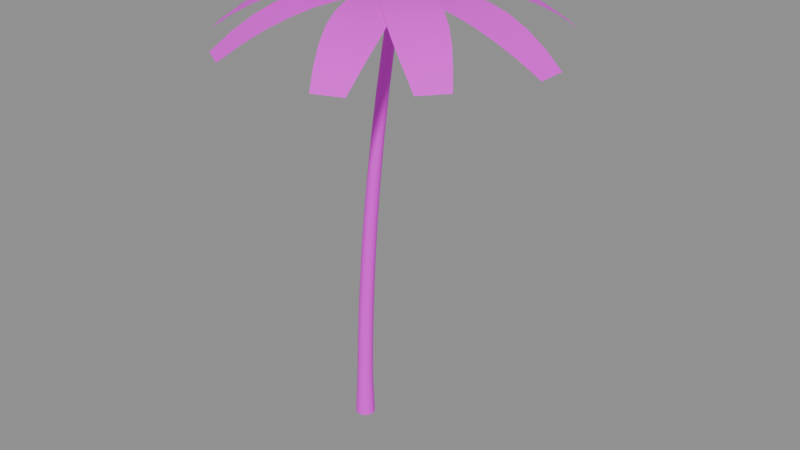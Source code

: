 # Source: palma.blend  (saved by Blender 5.2.45; exported with 4.5.12 LTS)
import bpy
from mathutils import Matrix  # noqa: F401  (used for matrix-valued properties, if any)

bpy.ops.wm.read_factory_settings(use_empty=True)
scene = bpy.context.scene
scene.name = 'Scene'

# ---- images (referenced by path relative to the original .blend; pixels are not part of the script)
import os
ASSET_DIR = os.environ.get("B2B_ASSET_DIR", "")  # directory of the original .blend (textures are referenced by path, not embedded)
HERE = os.path.dirname(os.path.abspath(__file__))  # packed textures are extracted next to this script under _unpacked/

def load_image(name, relpath, width, height, colorspace="sRGB"):
    """Load a texture the original file referenced (path relative to the .blend, or extracted next to this script)."""
    p = next((c for c in (os.path.join(HERE, relpath), os.path.join(ASSET_DIR, relpath)) if relpath and os.path.exists(c)), "")
    if p:
        img = bpy.data.images.load(p, check_existing=True)
        img.name = name
    else:  # same state as the original file: an image datablock whose file is absent (Cycles renders it pink)
        img = bpy.data.images.new(name, width, height)
        img.source = "FILE"
        img.filepath = "//" + (relpath or name)
    img.colorspace_settings.name = colorspace
    return img
img_palma_tronco_png = load_image('palma_tronco.png', 'palma_tronco.png', 1024, 1024, 'sRGB')
img_palma_hoja_png = load_image('palma_hoja.png', 'palma_hoja.png', 1024, 1024, 'sRGB')

# ---- materials (node trees are filled in below, after node groups)
mat_palma_tronco = bpy.data.materials.new('palma_tronco')
mat_palma_hoja = bpy.data.materials.new('palma_hoja')

# ---- material node trees
mat_palma_tronco.use_nodes = True; mat_palma_tronco.node_tree.nodes.clear()
_N = mat_palma_tronco.node_tree.nodes; _L = mat_palma_tronco.node_tree.links
n0 = _N.new('ShaderNodeBsdfPrincipled'); n0.name = 'Principled BSDF'; n0.location = (-200, 100)
n0.inputs[10].default_value = 0.005
n1 = _N.new('ShaderNodeOutputMaterial'); n1.name = 'Material Output'; n1.location = (200, 100)
n2 = _N.new('ShaderNodeTexImage'); n2.name = 'Image Texture'; n2.location = (0, 0)
n2.image = img_palma_tronco_png
_L.new(n0.outputs[0], n1.inputs[0])
_L.new(n2.outputs[0], n0.inputs[0])
n1.is_active_output = True
mat_palma_hoja.use_nodes = True; mat_palma_hoja.node_tree.nodes.clear()
_N = mat_palma_hoja.node_tree.nodes; _L = mat_palma_hoja.node_tree.links
n0 = _N.new('ShaderNodeBsdfPrincipled'); n0.name = 'Principled BSDF'; n0.location = (-200, 100)
n0.inputs[10].default_value = 0.005
n1 = _N.new('ShaderNodeOutputMaterial'); n1.name = 'Material Output'; n1.location = (200, 100)
n2 = _N.new('ShaderNodeTexImage'); n2.name = 'Image Texture'; n2.location = (0, 0)
n2.image = img_palma_hoja_png
_L.new(n0.outputs[0], n1.inputs[0])
_L.new(n2.outputs[0], n0.inputs[0])
_L.new(n2.outputs[1], n0.inputs[4])
n1.is_active_output = True

# ---- meshes
me_palma = bpy.data.meshes.new('palma')
me_palma.from_pydata([(0.19, 0.0, 0.0), (0.1645, 0.095, 0.0), (0.095, 0.1645, 0.0), (1.163e-17, 0.19, 0.0), (-0.095, 0.1645, 0.0), (-0.1645, 0.095, 0.0), (-0.19, 2.327e-17, 0.0), (-0.1645, -0.095, 0.0), (-0.095, -0.1645, 0.0), (-3.49e-17, -0.19, 0.0), (0.095, -0.1645, 0.0), (0.1645, -0.095, 0.0), (0.162, 0.0, 0.85), (0.1414, 0.077, 0.85), (0.085, 0.1334, 0.85), (0.008, 0.154, 0.85), (-0.069, 0.1334, 0.85), (-0.1254, 0.077, 0.85), (-0.146, 1.886e-17, 0.85), (-0.1254, -0.077, 0.85), (-0.069, -0.1334, 0.85), (0.008, -0.154, 0.85), (0.085, -0.1334, 0.85), (0.1414, -0.077, 0.85), (0.18, 0.0, 1.7), (0.1602, 0.074, 1.7), (0.106, 0.1282, 1.7), (0.032, 0.148, 1.7), (-0.042, 0.1282, 1.7), (-0.09617, 0.074, 1.7), (-0.116, 1.812e-17, 1.7), (-0.09617, -0.074, 1.7), (-0.042, -0.1282, 1.7), (0.032, -0.148, 1.7), (0.106, -0.1282, 1.7), (0.1602, -0.074, 1.7), (0.214, 0.0, 2.55), (0.195, 0.071, 2.55), (0.143, 0.123, 2.55), (0.072, 0.142, 2.55), (0.001, 0.123, 2.55), (-0.05098, 0.071, 2.55), (-0.07, 1.739e-17, 2.55), (-0.05098, -0.071, 2.55), (0.001, -0.123, 2.55), (0.072, -0.142, 2.55), (0.143, -0.123, 2.55), (0.195, -0.071, 2.55), (0.264, 0.0, 3.4), (0.2458, 0.068, 3.4), (0.196, 0.1178, 3.4), (0.128, 0.136, 3.4), (0.06, 0.1178, 3.4), (0.01022, 0.068, 3.4), (-0.008, 1.666e-17, 3.4), (0.01022, -0.068, 3.4), (0.06, -0.1178, 3.4), (0.128, -0.136, 3.4), (0.196, -0.1178, 3.4), (0.2458, -0.068, 3.4), (0.33, 0.0, 4.25), (0.3126, 0.065, 4.25), (0.265, 0.1126, 4.25), (0.2, 0.13, 4.25), (0.135, 0.1126, 4.25), (0.08742, 0.065, 4.25), (0.07, 1.592e-17, 4.25), (0.08742, -0.065, 4.25), (0.135, -0.1126, 4.25), (0.2, -0.13, 4.25), (0.265, -0.1126, 4.25), (0.3126, -0.065, 4.25), (0.412, 0.0, 5.1), (0.3954, 0.062, 5.1), (0.35, 0.1074, 5.1), (0.288, 0.124, 5.1), (0.226, 0.1074, 5.1), (0.1806, 0.062, 5.1), (0.164, 1.519e-17, 5.1), (0.1806, -0.062, 5.1), (0.226, -0.1074, 5.1), (0.288, -0.124, 5.1), (0.35, -0.1074, 5.1), (0.3954, -0.062, 5.1), (0.51, 0.0, 5.95), (0.4942, 0.059, 5.95), (0.451, 0.1022, 5.95), (0.392, 0.118, 5.95), (0.333, 0.1022, 5.95), (0.2898, 0.059, 5.95), (0.274, 1.445e-17, 5.95), (0.2898, -0.059, 5.95), (0.333, -0.1022, 5.95), (0.392, -0.118, 5.95), (0.451, -0.1022, 5.95), (0.4942, -0.059, 5.95), (0.624, 0.0, 6.8), (0.609, 0.056, 6.8), (0.568, 0.09699, 6.8), (0.512, 0.112, 6.8), (0.456, 0.09699, 6.8), (0.415, 0.056, 6.8), (0.4, 1.372e-17, 6.8), (0.415, -0.056, 6.8), (0.456, -0.09699, 6.8), (0.512, -0.112, 6.8), (0.568, -0.09699, 6.8), (0.609, -0.056, 6.8), (0.754, 0.0, 7.65), (0.7398, 0.053, 7.65), (0.701, 0.0918, 7.65), (0.648, 0.106, 7.65), (0.595, 0.0918, 7.65), (0.5562, 0.053, 7.65), (0.542, 1.298e-17, 7.65), (0.5562, -0.053, 7.65), (0.595, -0.0918, 7.65), (0.648, -0.106, 7.65), (0.701, -0.0918, 7.65), (0.7398, -0.053, 7.65), (0.9, 0.0, 8.5), (0.8866, 0.05, 8.5), (0.85, 0.0866, 8.5), (0.8, 0.1, 8.5), (0.75, 0.0866, 8.5), (0.7134, 0.05, 8.5), (0.7, 1.225e-17, 8.5), (0.7134, -0.05, 8.5), (0.75, -0.0866, 8.5), (0.8, -0.1, 8.5), (0.85, -0.0866, 8.5), (0.8866, -0.05, 8.5), (0.8, -0.175, 8.5), (0.8, 0.175, 8.5), (1.175, -0.2762, 8.587), (1.175, 0.2762, 8.587), (1.55, -0.3621, 8.625), (1.55, 0.3621, 8.625), (1.925, -0.4235, 8.613), (1.925, 0.4235, 8.613), (2.3, -0.4542, 8.55), (2.3, 0.4542, 8.55), (2.675, -0.4517, 8.438), (2.675, 0.4517, 8.438), (3.05, -0.4173, 8.275), (3.05, 0.4173, 8.275), (3.425, -0.3556, 8.062), (3.425, 0.3556, 8.062), (3.8, -0.2742, 7.8), (3.8, 0.2742, 7.8), (0.9369, -0.109, 8.55), (0.6631, 0.109, 8.55), (1.25, 0.1212, 8.637), (0.8176, 0.4654, 8.637), (1.551, 0.361, 8.675), (0.9841, 0.8122, 8.675), (1.832, 0.6161, 8.663), (1.17, 1.144, 8.663), (2.09, 0.8903, 8.6), (1.379, 1.456, 8.6), (2.322, 1.185, 8.488), (1.615, 1.748, 8.488), (2.528, 1.5, 8.325), (1.876, 2.02, 8.325), (2.714, 1.832, 8.113), (2.157, 2.275, 8.113), (2.884, 2.176, 7.85), (2.455, 2.517, 7.85), (0.9723, -0.03039, 8.6), (0.6277, 0.03039, 8.6), (1.137, 0.3213, 8.688), (0.5931, 0.4173, 8.688), (1.287, 0.6757, 8.725), (0.5736, 0.8015, 8.725), (1.412, 1.034, 8.713), (0.5783, 1.181, 8.713), (1.508, 1.398, 8.65), (0.6132, 1.556, 8.65), (1.57, 1.768, 8.538), (0.6807, 1.925, 8.538), (1.602, 2.143, 8.375), (0.7798, 2.288, 8.375), (1.606, 2.523, 8.163), (0.9057, 2.647, 8.163), (1.591, 2.907, 7.9), (1.051, 3.002, 7.9), (0.9311, 0.1159, 8.5), (0.6689, -0.1159, 8.5), (0.7587, 0.4639, 8.587), (0.3447, 0.09817, 8.587), (0.5748, 0.8018, 8.625), (0.03207, 0.3223, 8.625), (0.3725, 1.123, 8.613), (-0.2622, 0.5627, 8.613), (0.1473, 1.425, 8.55), (-0.5335, 0.8234, 8.55), (-0.1029, 1.704, 8.438), (-0.7799, 1.106, 8.438), (-0.377, 1.962, 8.275), (-1.002, 1.41, 8.275), (-0.6715, 2.203, 8.062), (-1.204, 1.732, 8.062), (-0.9808, 2.43, 7.8), (-1.392, 2.067, 7.8), (0.8599, 0.1644, 8.55), (0.7401, -0.1644, 8.55), (0.5421, 0.3878, 8.637), (0.3531, -0.1313, 8.637), (0.2191, 0.5968, 8.675), (-0.02861, -0.08375, 8.675), (-0.1123, 0.7827, 8.663), (-0.402, -0.01317, 8.663), (-0.4542, 0.9398, 8.6), (-0.7649, 0.08623, 8.6), (-0.8074, 1.066, 8.488), (-1.116, 0.2168, 8.488), (-1.172, 1.162, 8.325), (-1.457, 0.3775, 8.325), (-1.545, 1.232, 8.113), (-1.788, 0.5637, 8.113), (-1.925, 1.284, 7.85), (-2.113, 0.7684, 7.85), (0.7087, 0.1493, 8.6), (0.8913, -0.1493, 8.6), (0.336, 0.03989, 8.688), (0.6243, -0.4313, 8.688), (-0.02873, -0.08254, 8.725), (0.3492, -0.7003, 8.725), (-0.3806, -0.2259, 8.713), (0.06137, -0.9484, 8.713), (-0.7166, -0.3954, 8.65), (-0.2425, -1.17, 8.65), (-1.035, -0.5932, 8.538), (-0.5637, -1.364, 8.538), (-1.337, -0.8183, 8.375), (-0.9015, -1.53, 8.375), (-1.625, -1.067, 8.163), (-1.254, -1.673, 8.163), (-1.902, -1.332, 7.9), (-1.616, -1.8, 7.9), (0.6484, 0.0875, 8.5), (0.9516, -0.0875, 8.5), (0.3733, -0.1867, 8.587), (0.8517, -0.4629, 8.587), (0.1114, -0.4685, 8.625), (0.7386, -0.8306, 8.625), (-0.1292, -0.7625, 8.613), (0.6042, -1.186, 8.613), (-0.3433, -1.072, 8.55), (0.4433, -1.526, 8.55), (-0.5287, -1.398, 8.438), (0.2537, -1.85, 8.438), (-0.6864, -1.74, 8.275), (0.03635, -2.157, 8.275), (-0.8204, -2.096, 8.062), (-0.2046, -2.451, 8.062), (-0.9374, -2.461, 7.8), (-0.4626, -2.735, 7.8), (0.6371, -0.06402, 8.55), (0.9629, 0.06402, 8.55), (0.6801, -0.45, 8.637), (1.194, -0.248, 8.637), (0.7374, -0.8305, 8.675), (1.411, -0.5655, 8.675), (0.8174, -1.202, 8.663), (1.606, -0.8921, 8.663), (0.926, -1.562, 8.6), (1.771, -1.23, 8.6), (1.066, -1.91, 8.488), (1.906, -1.58, 8.488), (1.235, -2.247, 8.325), (2.011, -1.941, 8.325), (1.429, -2.573, 8.113), (2.091, -2.313, 8.113), (1.642, -2.892, 7.85), (2.153, -2.692, 7.85), (0.6875, -0.1341, 8.6), (0.9125, 0.1341, 8.6), (0.9097, -0.4526, 8.688), (1.265, -0.02946, 8.688), (1.142, -0.7595, 8.725), (1.607, -0.2047, 8.725), (1.39, -1.048, 8.713), (1.934, -0.3987, 8.713), (1.657, -1.312, 8.65), (2.241, -0.6162, 8.65), (1.946, -1.551, 8.538), (2.527, -0.8592, 8.538), (2.255, -1.766, 8.375), (2.792, -1.127, 8.375), (2.582, -1.96, 8.163), (3.039, -1.415, 8.163), (2.922, -2.138, 7.9), (3.274, -1.718, 7.9)], [], [(0, 1, 13, 12), (1, 2, 14, 13), (2, 3, 15, 14), (3, 4, 16, 15), (4, 5, 17, 16), (5, 6, 18, 17), (6, 7, 19, 18), (7, 8, 20, 19), (8, 9, 21, 20), (9, 10, 22, 21), (10, 11, 23, 22), (11, 0, 12, 23), (12, 13, 25, 24), (13, 14, 26, 25), (14, 15, 27, 26), (15, 16, 28, 27), (16, 17, 29, 28), (17, 18, 30, 29), (18, 19, 31, 30), (19, 20, 32, 31), (20, 21, 33, 32), (21, 22, 34, 33), (22, 23, 35, 34), (23, 12, 24, 35), (24, 25, 37, 36), (25, 26, 38, 37), (26, 27, 39, 38), (27, 28, 40, 39), (28, 29, 41, 40), (29, 30, 42, 41), (30, 31, 43, 42), (31, 32, 44, 43), (32, 33, 45, 44), (33, 34, 46, 45), (34, 35, 47, 46), (35, 24, 36, 47), (36, 37, 49, 48), (37, 38, 50, 49), (38, 39, 51, 50), (39, 40, 52, 51), (40, 41, 53, 52), (41, 42, 54, 53), (42, 43, 55, 54), (43, 44, 56, 55), (44, 45, 57, 56), (45, 46, 58, 57), (46, 47, 59, 58), (47, 36, 48, 59), (48, 49, 61, 60), (49, 50, 62, 61), (50, 51, 63, 62), (51, 52, 64, 63), (52, 53, 65, 64), (53, 54, 66, 65), (54, 55, 67, 66), (55, 56, 68, 67), (56, 57, 69, 68), (57, 58, 70, 69), (58, 59, 71, 70), (59, 48, 60, 71), (60, 61, 73, 72), (61, 62, 74, 73), (62, 63, 75, 74), (63, 64, 76, 75), (64, 65, 77, 76), (65, 66, 78, 77), (66, 67, 79, 78), (67, 68, 80, 79), (68, 69, 81, 80), (69, 70, 82, 81), (70, 71, 83, 82), (71, 60, 72, 83), (72, 73, 85, 84), (73, 74, 86, 85), (74, 75, 87, 86), (75, 76, 88, 87), (76, 77, 89, 88), (77, 78, 90, 89), (78, 79, 91, 90), (79, 80, 92, 91), (80, 81, 93, 92), (81, 82, 94, 93), (82, 83, 95, 94), (83, 72, 84, 95), (84, 85, 97, 96), (85, 86, 98, 97), (86, 87, 99, 98), (87, 88, 100, 99), (88, 89, 101, 100), (89, 90, 102, 101), (90, 91, 103, 102), (91, 92, 104, 103), (92, 93, 105, 104), (93, 94, 106, 105), (94, 95, 107, 106), (95, 84, 96, 107), (96, 97, 109, 108), (97, 98, 110, 109), (98, 99, 111, 110), (99, 100, 112, 111), (100, 101, 113, 112), (101, 102, 114, 113), (102, 103, 115, 114), (103, 104, 116, 115), (104, 105, 117, 116), (105, 106, 118, 117), (106, 107, 119, 118), (107, 96, 108, 119), (108, 109, 121, 120), (109, 110, 122, 121), (110, 111, 123, 122), (111, 112, 124, 123), (112, 113, 125, 124), (113, 114, 126, 125), (114, 115, 127, 126), (115, 116, 128, 127), (116, 117, 129, 128), (117, 118, 130, 129), (118, 119, 131, 130), (119, 108, 120, 131), (132, 133, 135, 134), (134, 135, 137, 136), (136, 137, 139, 138), (138, 139, 141, 140), (140, 141, 143, 142), (142, 143, 145, 144), (144, 145, 147, 146), (146, 147, 149, 148), (150, 151, 153, 152), (152, 153, 155, 154), (154, 155, 157, 156), (156, 157, 159, 158), (158, 159, 161, 160), (160, 161, 163, 162), (162, 163, 165, 164), (164, 165, 167, 166), (168, 169, 171, 170), (170, 171, 173, 172), (172, 173, 175, 174), (174, 175, 177, 176), (176, 177, 179, 178), (178, 179, 181, 180), (180, 181, 183, 182), (182, 183, 185, 184), (186, 187, 189, 188), (188, 189, 191, 190), (190, 191, 193, 192), (192, 193, 195, 194), (194, 195, 197, 196), (196, 197, 199, 198), (198, 199, 201, 200), (200, 201, 203, 202), (204, 205, 207, 206), (206, 207, 209, 208), (208, 209, 211, 210), (210, 211, 213, 212), (212, 213, 215, 214), (214, 215, 217, 216), (216, 217, 219, 218), (218, 219, 221, 220), (222, 223, 225, 224), (224, 225, 227, 226), (226, 227, 229, 228), (228, 229, 231, 230), (230, 231, 233, 232), (232, 233, 235, 234), (234, 235, 237, 236), (236, 237, 239, 238), (240, 241, 243, 242), (242, 243, 245, 244), (244, 245, 247, 246), (246, 247, 249, 248), (248, 249, 251, 250), (250, 251, 253, 252), (252, 253, 255, 254), (254, 255, 257, 256), (258, 259, 261, 260), (260, 261, 263, 262), (262, 263, 265, 264), (264, 265, 267, 266), (266, 267, 269, 268), (268, 269, 271, 270), (270, 271, 273, 272), (272, 273, 275, 274), (276, 277, 279, 278), (278, 279, 281, 280), (280, 281, 283, 282), (282, 283, 285, 284), (284, 285, 287, 286), (286, 287, 289, 288), (288, 289, 291, 290), (290, 291, 293, 292)])
me_palma.polygons.foreach_set('use_smooth', [True] * 192)
me_palma.polygons.foreach_set('material_index', [0, 0, 0, 0, 0, 0, 0, 0, 0, 0, 0, 0, 0, 0, 0, 0, 0, 0, 0, 0, 0, 0, 0, 0, 0, 0, 0, 0, 0, 0, 0, 0, 0, 0, 0, 0, 0, 0, 0, 0, 0, 0, 0, 0, 0, 0, 0, 0, 0, 0, 0, 0, 0, 0, 0, 0, 0, 0, 0, 0, 0, 0, 0, 0, 0, 0, 0, 0, 0, 0, 0, 0, 0, 0, 0, 0, 0, 0, 0, 0, 0, 0, 0, 0, 0, 0, 0, 0, 0, 0, 0, 0, 0, 0, 0, 0, 0, 0, 0, 0, 0, 0, 0, 0, 0, 0, 0, 0, 0, 0, 0, 0, 0, 0, 0, 0, 0, 0, 0, 0, 1, 1, 1, 1, 1, 1, 1, 1, 1, 1, 1, 1, 1, 1, 1, 1, 1, 1, 1, 1, 1, 1, 1, 1, 1, 1, 1, 1, 1, 1, 1, 1, 1, 1, 1, 1, 1, 1, 1, 1, 1, 1, 1, 1, 1, 1, 1, 1, 1, 1, 1, 1, 1, 1, 1, 1, 1, 1, 1, 1, 1, 1, 1, 1, 1, 1, 1, 1, 1, 1, 1, 1])
_uv = me_palma.uv_layers.new(name='Float2')
_uv.uv.foreach_set('vector', [0.0, 0.0, 0.1667, 0.0, 0.1667, 0.3, 0.0, 0.3, 0.1667, 0.0, 0.3333, 0.0, 0.3333, 0.3, 0.1667, 0.3, 0.3333, 0.0, 0.5, 0.0, 0.5, 0.3, 0.3333, 0.3, 0.5, 0.0, 0.6667, 0.0, 0.6667, 0.3, 0.5, 0.3, 0.6667, 0.0, 0.8333, 0.0, 0.8333, 0.3, 0.6667, 0.3, 0.8333, 0.0, 1.0, 0.0, 1.0, 0.3, 0.8333, 0.3, 1.0, 0.0, 1.167, 0.0, 1.167, 0.3, 1.0, 0.3, 1.167, 0.0, 1.333, 0.0, 1.333, 0.3, 1.167, 0.3, 1.333, 0.0, 1.5, 0.0, 1.5, 0.3, 1.333, 0.3, 1.5, 0.0, 1.667, 0.0, 1.667, 0.3, 1.5, 0.3, 1.667, 0.0, 1.833, 0.0, 1.833, 0.3, 1.667, 0.3, 1.833, 0.0, 2.0, 0.0, 2.0, 0.3, 1.833, 0.3, 0.0, 0.3, 0.1667, 0.3, 0.1667, 0.6, 0.0, 0.6, 0.1667, 0.3, 0.3333, 0.3, 0.3333, 0.6, 0.1667, 0.6, 0.3333, 0.3, 0.5, 0.3, 0.5, 0.6, 0.3333, 0.6, 0.5, 0.3, 0.6667, 0.3, 0.6667, 0.6, 0.5, 0.6, 0.6667, 0.3, 0.8333, 0.3, 0.8333, 0.6, 0.6667, 0.6, 0.8333, 0.3, 1.0, 0.3, 1.0, 0.6, 0.8333, 0.6, 1.0, 0.3, 1.167, 0.3, 1.167, 0.6, 1.0, 0.6, 1.167, 0.3, 1.333, 0.3, 1.333, 0.6, 1.167, 0.6, 1.333, 0.3, 1.5, 0.3, 1.5, 0.6, 1.333, 0.6, 1.5, 0.3, 1.667, 0.3, 1.667, 0.6, 1.5, 0.6, 1.667, 0.3, 1.833, 0.3, 1.833, 0.6, 1.667, 0.6, 1.833, 0.3, 2.0, 0.3, 2.0, 0.6, 1.833, 0.6, 0.0, 0.6, 0.1667, 0.6, 0.1667, 0.9, 0.0, 0.9, 0.1667, 0.6, 0.3333, 0.6, 0.3333, 0.9, 0.1667, 0.9, 0.3333, 0.6, 0.5, 0.6, 0.5, 0.9, 0.3333, 0.9, 0.5, 0.6, 0.6667, 0.6, 0.6667, 0.9, 0.5, 0.9, 0.6667, 0.6, 0.8333, 0.6, 0.8333, 0.9, 0.6667, 0.9, 0.8333, 0.6, 1.0, 0.6, 1.0, 0.9, 0.8333, 0.9, 1.0, 0.6, 1.167, 0.6, 1.167, 0.9, 1.0, 0.9, 1.167, 0.6, 1.333, 0.6, 1.333, 0.9, 1.167, 0.9, 1.333, 0.6, 1.5, 0.6, 1.5, 0.9, 1.333, 0.9, 1.5, 0.6, 1.667, 0.6, 1.667, 0.9, 1.5, 0.9, 1.667, 0.6, 1.833, 0.6, 1.833, 0.9, 1.667, 0.9, 1.833, 0.6, 2.0, 0.6, 2.0, 0.9, 1.833, 0.9, 0.0, 0.9, 0.1667, 0.9, 0.1667, 1.2, 0.0, 1.2, 0.1667, 0.9, 0.3333, 0.9, 0.3333, 1.2, 0.1667, 1.2, 0.3333, 0.9, 0.5, 0.9, 0.5, 1.2, 0.3333, 1.2, 0.5, 0.9, 0.6667, 0.9, 0.6667, 1.2, 0.5, 1.2, 0.6667, 0.9, 0.8333, 0.9, 0.8333, 1.2, 0.6667, 1.2, 0.8333, 0.9, 1.0, 0.9, 1.0, 1.2, 0.8333, 1.2, 1.0, 0.9, 1.167, 0.9, 1.167, 1.2, 1.0, 1.2, 1.167, 0.9, 1.333, 0.9, 1.333, 1.2, 1.167, 1.2, 1.333, 0.9, 1.5, 0.9, 1.5, 1.2, 1.333, 1.2, 1.5, 0.9, 1.667, 0.9, 1.667, 1.2, 1.5, 1.2, 1.667, 0.9, 1.833, 0.9, 1.833, 1.2, 1.667, 1.2, 1.833, 0.9, 2.0, 0.9, 2.0, 1.2, 1.833, 1.2, 0.0, 1.2, 0.1667, 1.2, 0.1667, 1.5, 0.0, 1.5, 0.1667, 1.2, 0.3333, 1.2, 0.3333, 1.5, 0.1667, 1.5, 0.3333, 1.2, 0.5, 1.2, 0.5, 1.5, 0.3333, 1.5, 0.5, 1.2, 0.6667, 1.2, 0.6667, 1.5, 0.5, 1.5, 0.6667, 1.2, 0.8333, 1.2, 0.8333, 1.5, 0.6667, 1.5, 0.8333, 1.2, 1.0, 1.2, 1.0, 1.5, 0.8333, 1.5, 1.0, 1.2, 1.167, 1.2, 1.167, 1.5, 1.0, 1.5, 1.167, 1.2, 1.333, 1.2, 1.333, 1.5, 1.167, 1.5, 1.333, 1.2, 1.5, 1.2, 1.5, 1.5, 1.333, 1.5, 1.5, 1.2, 1.667, 1.2, 1.667, 1.5, 1.5, 1.5, 1.667, 1.2, 1.833, 1.2, 1.833, 1.5, 1.667, 1.5, 1.833, 1.2, 2.0, 1.2, 2.0, 1.5, 1.833, 1.5, 0.0, 1.5, 0.1667, 1.5, 0.1667, 1.8, 0.0, 1.8, 0.1667, 1.5, 0.3333, 1.5, 0.3333, 1.8, 0.1667, 1.8, 0.3333, 1.5, 0.5, 1.5, 0.5, 1.8, 0.3333, 1.8, 0.5, 1.5, 0.6667, 1.5, 0.6667, 1.8, 0.5, 1.8, 0.6667, 1.5, 0.8333, 1.5, 0.8333, 1.8, 0.6667, 1.8, 0.8333, 1.5, 1.0, 1.5, 1.0, 1.8, 0.8333, 1.8, 1.0, 1.5, 1.167, 1.5, 1.167, 1.8, 1.0, 1.8, 1.167, 1.5, 1.333, 1.5, 1.333, 1.8, 1.167, 1.8, 1.333, 1.5, 1.5, 1.5, 1.5, 1.8, 1.333, 1.8, 1.5, 1.5, 1.667, 1.5, 1.667, 1.8, 1.5, 1.8, 1.667, 1.5, 1.833, 1.5, 1.833, 1.8, 1.667, 1.8, 1.833, 1.5, 2.0, 1.5, 2.0, 1.8, 1.833, 1.8, 0.0, 1.8, 0.1667, 1.8, 0.1667, 2.1, 0.0, 2.1, 0.1667, 1.8, 0.3333, 1.8, 0.3333, 2.1, 0.1667, 2.1, 0.3333, 1.8, 0.5, 1.8, 0.5, 2.1, 0.3333, 2.1, 0.5, 1.8, 0.6667, 1.8, 0.6667, 2.1, 0.5, 2.1, 0.6667, 1.8, 0.8333, 1.8, 0.8333, 2.1, 0.6667, 2.1, 0.8333, 1.8, 1.0, 1.8, 1.0, 2.1, 0.8333, 2.1, 1.0, 1.8, 1.167, 1.8, 1.167, 2.1, 1.0, 2.1, 1.167, 1.8, 1.333, 1.8, 1.333, 2.1, 1.167, 2.1, 1.333, 1.8, 1.5, 1.8, 1.5, 2.1, 1.333, 2.1, 1.5, 1.8, 1.667, 1.8, 1.667, 2.1, 1.5, 2.1, 1.667, 1.8, 1.833, 1.8, 1.833, 2.1, 1.667, 2.1, 1.833, 1.8, 2.0, 1.8, 2.0, 2.1, 1.833, 2.1, 0.0, 2.1, 0.1667, 2.1, 0.1667, 2.4, 0.0, 2.4, 0.1667, 2.1, 0.3333, 2.1, 0.3333, 2.4, 0.1667, 2.4, 0.3333, 2.1, 0.5, 2.1, 0.5, 2.4, 0.3333, 2.4, 0.5, 2.1, 0.6667, 2.1, 0.6667, 2.4, 0.5, 2.4, 0.6667, 2.1, 0.8333, 2.1, 0.8333, 2.4, 0.6667, 2.4, 0.8333, 2.1, 1.0, 2.1, 1.0, 2.4, 0.8333, 2.4, 1.0, 2.1, 1.167, 2.1, 1.167, 2.4, 1.0, 2.4, 1.167, 2.1, 1.333, 2.1, 1.333, 2.4, 1.167, 2.4, 1.333, 2.1, 1.5, 2.1, 1.5, 2.4, 1.333, 2.4, 1.5, 2.1, 1.667, 2.1, 1.667, 2.4, 1.5, 2.4, 1.667, 2.1, 1.833, 2.1, 1.833, 2.4, 1.667, 2.4, 1.833, 2.1, 2.0, 2.1, 2.0, 2.4, 1.833, 2.4, 0.0, 2.4, 0.1667, 2.4, 0.1667, 2.7, 0.0, 2.7, 0.1667, 2.4, 0.3333, 2.4, 0.3333, 2.7, 0.1667, 2.7, 0.3333, 2.4, 0.5, 2.4, 0.5, 2.7, 0.3333, 2.7, 0.5, 2.4, 0.6667, 2.4, 0.6667, 2.7, 0.5, 2.7, 0.6667, 2.4, 0.8333, 2.4, 0.8333, 2.7, 0.6667, 2.7, 0.8333, 2.4, 1.0, 2.4, 1.0, 2.7, 0.8333, 2.7, 1.0, 2.4, 1.167, 2.4, 1.167, 2.7, 1.0, 2.7, 1.167, 2.4, 1.333, 2.4, 1.333, 2.7, 1.167, 2.7, 1.333, 2.4, 1.5, 2.4, 1.5, 2.7, 1.333, 2.7, 1.5, 2.4, 1.667, 2.4, 1.667, 2.7, 1.5, 2.7, 1.667, 2.4, 1.833, 2.4, 1.833, 2.7, 1.667, 2.7, 1.833, 2.4, 2.0, 2.4, 2.0, 2.7, 1.833, 2.7, 0.0, 2.7, 0.1667, 2.7, 0.1667, 3.0, 0.0, 3.0, 0.1667, 2.7, 0.3333, 2.7, 0.3333, 3.0, 0.1667, 3.0, 0.3333, 2.7, 0.5, 2.7, 0.5, 3.0, 0.3333, 3.0, 0.5, 2.7, 0.6667, 2.7, 0.6667, 3.0, 0.5, 3.0, 0.6667, 2.7, 0.8333, 2.7, 0.8333, 3.0, 0.6667, 3.0, 0.8333, 2.7, 1.0, 2.7, 1.0, 3.0, 0.8333, 3.0, 1.0, 2.7, 1.167, 2.7, 1.167, 3.0, 1.0, 3.0, 1.167, 2.7, 1.333, 2.7, 1.333, 3.0, 1.167, 3.0, 1.333, 2.7, 1.5, 2.7, 1.5, 3.0, 1.333, 3.0, 1.5, 2.7, 1.667, 2.7, 1.667, 3.0, 1.5, 3.0, 1.667, 2.7, 1.833, 2.7, 1.833, 3.0, 1.667, 3.0, 1.833, 2.7, 2.0, 2.7, 2.0, 3.0, 1.833, 3.0, 0.0, 0.0, 1.0, 0.0, 1.0, 0.125, 0.0, 0.125, 0.0, 0.125, 1.0, 0.125, 1.0, 0.25, 0.0, 0.25, 0.0, 0.25, 1.0, 0.25, 1.0, 0.375, 0.0, 0.375, 0.0, 0.375, 1.0, 0.375, 1.0, 0.5, 0.0, 0.5, 0.0, 0.5, 1.0, 0.5, 1.0, 0.625, 0.0, 0.625, 0.0, 0.625, 1.0, 0.625, 1.0, 0.75, 0.0, 0.75, 0.0, 0.75, 1.0, 0.75, 1.0, 0.875, 0.0, 0.875, 0.0, 0.875, 1.0, 0.875, 1.0, 1.0, 0.0, 1.0, 0.0, 0.0, 1.0, 0.0, 1.0, 0.125, 0.0, 0.125, 0.0, 0.125, 1.0, 0.125, 1.0, 0.25, 0.0, 0.25, 0.0, 0.25, 1.0, 0.25, 1.0, 0.375, 0.0, 0.375, 0.0, 0.375, 1.0, 0.375, 1.0, 0.5, 0.0, 0.5, 0.0, 0.5, 1.0, 0.5, 1.0, 0.625, 0.0, 0.625, 0.0, 0.625, 1.0, 0.625, 1.0, 0.75, 0.0, 0.75, 0.0, 0.75, 1.0, 0.75, 1.0, 0.875, 0.0, 0.875, 0.0, 0.875, 1.0, 0.875, 1.0, 1.0, 0.0, 1.0, 0.0, 0.0, 1.0, 0.0, 1.0, 0.125, 0.0, 0.125, 0.0, 0.125, 1.0, 0.125, 1.0, 0.25, 0.0, 0.25, 0.0, 0.25, 1.0, 0.25, 1.0, 0.375, 0.0, 0.375, 0.0, 0.375, 1.0, 0.375, 1.0, 0.5, 0.0, 0.5, 0.0, 0.5, 1.0, 0.5, 1.0, 0.625, 0.0, 0.625, 0.0, 0.625, 1.0, 0.625, 1.0, 0.75, 0.0, 0.75, 0.0, 0.75, 1.0, 0.75, 1.0, 0.875, 0.0, 0.875, 0.0, 0.875, 1.0, 0.875, 1.0, 1.0, 0.0, 1.0, 0.0, 0.0, 1.0, 0.0, 1.0, 0.125, 0.0, 0.125, 0.0, 0.125, 1.0, 0.125, 1.0, 0.25, 0.0, 0.25, 0.0, 0.25, 1.0, 0.25, 1.0, 0.375, 0.0, 0.375, 0.0, 0.375, 1.0, 0.375, 1.0, 0.5, 0.0, 0.5, 0.0, 0.5, 1.0, 0.5, 1.0, 0.625, 0.0, 0.625, 0.0, 0.625, 1.0, 0.625, 1.0, 0.75, 0.0, 0.75, 0.0, 0.75, 1.0, 0.75, 1.0, 0.875, 0.0, 0.875, 0.0, 0.875, 1.0, 0.875, 1.0, 1.0, 0.0, 1.0, 0.0, 0.0, 1.0, 0.0, 1.0, 0.125, 0.0, 0.125, 0.0, 0.125, 1.0, 0.125, 1.0, 0.25, 0.0, 0.25, 0.0, 0.25, 1.0, 0.25, 1.0, 0.375, 0.0, 0.375, 0.0, 0.375, 1.0, 0.375, 1.0, 0.5, 0.0, 0.5, 0.0, 0.5, 1.0, 0.5, 1.0, 0.625, 0.0, 0.625, 0.0, 0.625, 1.0, 0.625, 1.0, 0.75, 0.0, 0.75, 0.0, 0.75, 1.0, 0.75, 1.0, 0.875, 0.0, 0.875, 0.0, 0.875, 1.0, 0.875, 1.0, 1.0, 0.0, 1.0, 0.0, 0.0, 1.0, 0.0, 1.0, 0.125, 0.0, 0.125, 0.0, 0.125, 1.0, 0.125, 1.0, 0.25, 0.0, 0.25, 0.0, 0.25, 1.0, 0.25, 1.0, 0.375, 0.0, 0.375, 0.0, 0.375, 1.0, 0.375, 1.0, 0.5, 0.0, 0.5, 0.0, 0.5, 1.0, 0.5, 1.0, 0.625, 0.0, 0.625, 0.0, 0.625, 1.0, 0.625, 1.0, 0.75, 0.0, 0.75, 0.0, 0.75, 1.0, 0.75, 1.0, 0.875, 0.0, 0.875, 0.0, 0.875, 1.0, 0.875, 1.0, 1.0, 0.0, 1.0, 0.0, 0.0, 1.0, 0.0, 1.0, 0.125, 0.0, 0.125, 0.0, 0.125, 1.0, 0.125, 1.0, 0.25, 0.0, 0.25, 0.0, 0.25, 1.0, 0.25, 1.0, 0.375, 0.0, 0.375, 0.0, 0.375, 1.0, 0.375, 1.0, 0.5, 0.0, 0.5, 0.0, 0.5, 1.0, 0.5, 1.0, 0.625, 0.0, 0.625, 0.0, 0.625, 1.0, 0.625, 1.0, 0.75, 0.0, 0.75, 0.0, 0.75, 1.0, 0.75, 1.0, 0.875, 0.0, 0.875, 0.0, 0.875, 1.0, 0.875, 1.0, 1.0, 0.0, 1.0, 0.0, 0.0, 1.0, 0.0, 1.0, 0.125, 0.0, 0.125, 0.0, 0.125, 1.0, 0.125, 1.0, 0.25, 0.0, 0.25, 0.0, 0.25, 1.0, 0.25, 1.0, 0.375, 0.0, 0.375, 0.0, 0.375, 1.0, 0.375, 1.0, 0.5, 0.0, 0.5, 0.0, 0.5, 1.0, 0.5, 1.0, 0.625, 0.0, 0.625, 0.0, 0.625, 1.0, 0.625, 1.0, 0.75, 0.0, 0.75, 0.0, 0.75, 1.0, 0.75, 1.0, 0.875, 0.0, 0.875, 0.0, 0.875, 1.0, 0.875, 1.0, 1.0, 0.0, 1.0, 0.0, 0.0, 1.0, 0.0, 1.0, 0.125, 0.0, 0.125, 0.0, 0.125, 1.0, 0.125, 1.0, 0.25, 0.0, 0.25, 0.0, 0.25, 1.0, 0.25, 1.0, 0.375, 0.0, 0.375, 0.0, 0.375, 1.0, 0.375, 1.0, 0.5, 0.0, 0.5, 0.0, 0.5, 1.0, 0.5, 1.0, 0.625, 0.0, 0.625, 0.0, 0.625, 1.0, 0.625, 1.0, 0.75, 0.0, 0.75, 0.0, 0.75, 1.0, 0.75, 1.0, 0.875, 0.0, 0.875, 0.0, 0.875, 1.0, 0.875, 1.0, 1.0, 0.0, 1.0])
me_palma.materials.append(mat_palma_tronco)
me_palma.materials.append(mat_palma_hoja)
me_palma.update()

# ---- objects
ob_palma = bpy.data.objects.new('palma', me_palma)

# ---- transforms, parenting, visibility, modifiers, constraints
ob_palma.location = (0.0, 0.0, 0.0)

# ---- collection membership
scene.collection.objects.link(ob_palma)

# ---- scene / render settings (as saved in the file)
scene.frame_start = 1; scene.frame_end = 250; scene.frame_set(1)
scene.render.engine = 'BLENDER_EEVEE_NEXT'
scene.render.bake_bias = 0.0
scene.render.bake_samples = 0
scene.render.compositor_device = 'GPU'
scene.eevee.use_volume_custom_range = False
scene.eevee.fast_gi_thickness_near = 0.1
scene.eevee.fast_gi_thickness_far = 0.0
scene.eevee.ray_tracing_options.screen_trace_thickness = 0.1
bpy.context.view_layer.update()

# ---- added for rendering (the .blend has no active camera and no usable light): camera, sun + grey world if the file has none
cam_auto = bpy.data.cameras.new('AutoCamera')
cam_auto.lens = 50.0
cam_auto.sensor_width = 36.0
cam_auto.clip_end = 1000.0
ob_auto_camera = bpy.data.objects.new('AutoCamera', cam_auto)
scene.collection.objects.link(ob_auto_camera)
ob_auto_camera.location = (12.0166, -13.3528, 13.3009)
ob_auto_camera.rotation_euler = (1.09748, -7.21219e-08, 0.694738)
scene.camera = ob_auto_camera
light_auto_sun = bpy.data.lights.new('AutoSun', 'SUN')
light_auto_sun.energy = 3.0
light_auto_sun.angle = 0.0523599
ob_auto_sun = bpy.data.objects.new('AutoSun', light_auto_sun)
scene.collection.objects.link(ob_auto_sun)
ob_auto_sun.rotation_euler = (0.872665, 0.174533, 0.523599)
if scene.world is None:
    world_auto = bpy.data.worlds.new('AutoWorld')
    world_auto.color = (0.3, 0.3, 0.3)
    scene.world = world_auto
bpy.context.view_layer.update()
